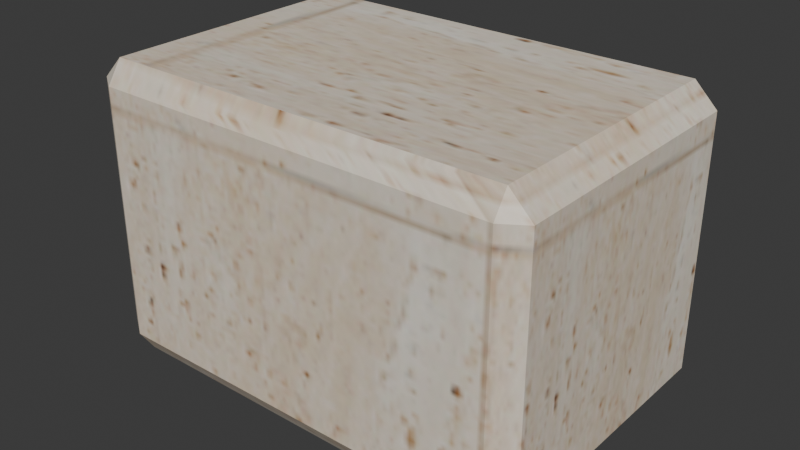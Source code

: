 # Source: boxlimestone.blend  (saved by Blender 4.5.92; exported with 4.5.12 LTS)
import bpy
from mathutils import Matrix  # noqa: F401  (used for matrix-valued properties, if any)

bpy.ops.wm.read_factory_settings(use_empty=True)
scene = bpy.context.scene
scene.name = 'Scene'

# ---- collections
col_collection = bpy.data.collections.new('Collection'); scene.collection.children.link(col_collection)

# ---- images (referenced by path relative to the original .blend; pixels are not part of the script)
import os
ASSET_DIR = os.environ.get("B2B_ASSET_DIR", "")  # directory of the original .blend (textures are referenced by path, not embedded)
HERE = os.path.dirname(os.path.abspath(__file__))  # packed textures are extracted next to this script under _unpacked/

def load_image(name, relpath, width, height, colorspace="sRGB"):
    """Load a texture the original file referenced (path relative to the .blend, or extracted next to this script)."""
    p = next((c for c in (os.path.join(HERE, relpath), os.path.join(ASSET_DIR, relpath)) if relpath and os.path.exists(c)), "")
    if p:
        img = bpy.data.images.load(p, check_existing=True)
        img.name = name
    else:  # same state as the original file: an image datablock whose file is absent (Cycles renders it pink)
        img = bpy.data.images.new(name, width, height)
        img.source = "FILE"
        img.filepath = "//" + (relpath or name)
    img.colorspace_settings.name = colorspace
    return img
img_boxlimestone_jpg = load_image('boxlimestone.jpg', '_unpacked/boxlimestone.6c82542c.jpg', 128, 64, 'sRGB')

# ---- materials (node trees are filled in below, after node groups)
mat_material = bpy.data.materials.new('Material')
mat_material.alpha_threshold = 0.0
mat_material.roughness = 0.5
mat_material.line_color = (0.0, 0.0, 0.0, 1.0)

# ---- material node trees
mat_material.use_nodes = True; mat_material.node_tree.nodes.clear()
_N = mat_material.node_tree.nodes; _L = mat_material.node_tree.links
n0 = _N.new('ShaderNodeOutputMaterial'); n0.name = 'Material Output'; n0.location = (200, 100)
n1 = _N.new('ShaderNodeBsdfPrincipled'); n1.name = 'Principled BSDF'; n1.location = (-200, 100)
n1.inputs[3].default_value = 1.45
n2 = _N.new('ShaderNodeTexImage'); n2.name = 'Image Texture'; n2.location = (-490, 80)
n2.image = img_boxlimestone_jpg
_L.new(n1.outputs[0], n0.inputs[0])
_L.new(n2.outputs[0], n1.inputs[0])
n0.is_active_output = True

# ---- world
world_world = bpy.data.worlds.new('World'); scene.world = world_world
world_world.use_nodes = True; world_world.node_tree.nodes.clear()
_N = world_world.node_tree.nodes; _L = world_world.node_tree.links
n0 = _N.new('ShaderNodeOutputWorld'); n0.name = 'World Output'; n0.location = (200, 100)
n1 = _N.new('ShaderNodeBackground'); n1.name = 'Background'; n1.location = (-200, 100)
n1.inputs[0].default_value = (0.05088, 0.05088, 0.05088, 1.0)
_L.new(n1.outputs[0], n0.inputs[0])
n0.is_active_output = True
world_world.color = (0.05088, 0.05088, 0.05088)
world_world.sun_shadow_jitter_overblur = 0.0

# ---- meshes
me_cube = bpy.data.meshes.new('Cube')
me_cube.from_pydata([(0.9, 0.658, 1.194), (0.9, 0.5922, 1.294), (1.0, 0.5922, 1.194), (0.9, 0.5922, -0.02302), (0.9, 0.658, 0.07698), (1.0, 0.5922, 0.07698), (1.0, -0.5922, 1.194), (0.9, -0.5922, 1.294), (0.9, -0.658, 1.194), (1.0, -0.5922, 0.07698), (0.9, -0.658, 0.07698), (0.9, -0.5922, -0.02302), (-0.9, 0.658, 1.194), (-1.0, 0.5922, 1.194), (-0.9, 0.5922, 1.294), (-1.0, 0.5922, 0.07698), (-0.9, 0.658, 0.07698), (-0.9, 0.5922, -0.02302), (-1.0, -0.5922, 1.194), (-0.9, -0.658, 1.194), (-0.9, -0.5922, 1.294), (-0.9, -0.5922, -0.02302), (-0.9, -0.658, 0.07698), (-1.0, -0.5922, 0.07698)], [], [(0, 1, 2), (3, 4, 5), (6, 7, 8), (9, 10, 11), (12, 13, 14), (15, 16, 17), (18, 19, 20), (21, 22, 23), (17, 21, 23, 15), (3, 17, 16, 4), (2, 5, 4, 0), (22, 19, 18, 23), (8, 10, 9, 6), (12, 16, 15, 13), (7, 20, 19, 8), (1, 7, 6, 2), (21, 11, 10, 22), (20, 14, 13, 18), (14, 1, 0, 12), (11, 3, 5, 9), (16, 12, 0, 4), (5, 2, 6, 9), (1, 14, 20, 7), (17, 3, 11, 21), (10, 8, 19, 22), (23, 18, 13, 15)])
_uv = me_cube.uv_layers.new(name='UVMap')
_uv.uv.foreach_set('vector', [0.06437, 0.95, -0.02488, 1.048, -0.03149, 0.95, -0.0316, -0.0627, 0.06101, 0.03147, -0.0316, 0.03845, -0.8955, 0.95, -0.9021, 1.048, -0.9913, 0.95, -0.8954, 0.03845, -0.988, 0.03147, -0.8954, -0.0627, 0.9282, 0.95, 1.024, 0.95, 0.9769, 1.001, -0.0316, -1.025, 0.01639, -0.9741, -0.0316, -0.9741, 1.888, 0.95, 1.936, 0.95, 1.888, 1.001, -0.8954, -0.9741, -0.9433, -0.9741, -0.8954, -1.025, -0.0316, -0.9741, -0.8954, -0.9741, -0.8954, -1.025, -0.0316, -1.025, -0.0316, -0.0627, -0.0316, -0.9741, 0.01639, -0.9741, 0.06101, 0.03147, -0.03149, 0.95, -0.0316, 0.03845, 0.06101, 0.03147, 0.06437, 0.95, 1.936, 0.03857, 1.936, 0.95, 1.888, 0.95, 1.888, 0.03857, -0.9913, 0.95, -0.988, 0.03147, -0.8954, 0.03845, -0.8955, 0.95, 0.9282, 0.95, 0.9281, 0.03857, 1.024, 0.03857, 1.024, 0.95, -0.9021, 1.048, -1.855, 1.001, -1.855, 0.95, -0.9913, 0.95, -0.02488, 1.048, -0.9021, 1.048, -0.8955, 0.95, -0.03149, 0.95, -0.8954, -0.9741, -0.8954, -0.0627, -0.988, 0.03147, -0.9433, -0.9741, 1.888, 1.001, 0.9769, 1.001, 1.024, 0.95, 1.888, 0.95, 0.9769, 1.001, -0.02488, 1.048, 0.06437, 0.95, 0.9282, 0.95, -0.8954, -0.0627, -0.0316, -0.0627, -0.0316, 0.03845, -0.8954, 0.03845, 0.9281, 0.03857, 0.9282, 0.95, 0.06437, 0.95, 0.06101, 0.03147, -0.0316, 0.03845, -0.03149, 0.95, -0.8955, 0.95, -0.8954, 0.03845, -0.02488, 1.048, -0.0316, 1.963, -0.8954, 1.963, -0.9021, 1.048, -0.0316, -0.9741, -0.0316, -0.0627, -0.8954, -0.0627, -0.8954, -0.9741, -0.988, 0.03147, -0.9913, 0.95, -1.855, 0.95, -1.855, 0.03857, 1.888, 0.03857, 1.888, 0.95, 1.024, 0.95, 1.024, 0.03857])
me_cube.materials.append(mat_material)
me_cube.use_mirror_vertex_groups = False
me_cube.update()

# ---- objects
ob_cube = bpy.data.objects.new('Cube', me_cube)

# ---- transforms, parenting, visibility, modifiers, constraints
ob_cube.location = (0.0, 0.0, 0.0)
ob_cube.lock_rotations_4d = False
ob_cube.empty_display_type = 'ARROWS'
ob_cube.lineart.crease_threshold = 0.0

# ---- collection membership
col_collection.objects.link(ob_cube)

# ---- scene / render settings (as saved in the file)
scene.frame_start = 1; scene.frame_end = 250; scene.frame_set(1)
scene.render.engine = 'BLENDER_EEVEE_NEXT'
bpy.context.view_layer.update()

# ---- added for rendering (the .blend has no active camera and no usable light): camera, sun
cam_auto = bpy.data.cameras.new('AutoCamera')
cam_auto.lens = 50.0
cam_auto.sensor_width = 36.0
cam_auto.clip_end = 1000.0
ob_auto_camera = bpy.data.objects.new('AutoCamera', cam_auto)
scene.collection.objects.link(ob_auto_camera)
ob_auto_camera.location = (2.52824, -3.03389, 2.65819)
ob_auto_camera.rotation_euler = (1.09748, -7.21219e-08, 0.694738)
scene.camera = ob_auto_camera
light_auto_sun = bpy.data.lights.new('AutoSun', 'SUN')
light_auto_sun.energy = 3.0
light_auto_sun.angle = 0.0523599
ob_auto_sun = bpy.data.objects.new('AutoSun', light_auto_sun)
scene.collection.objects.link(ob_auto_sun)
ob_auto_sun.rotation_euler = (0.872665, 0.174533, 0.523599)
bpy.context.view_layer.update()
